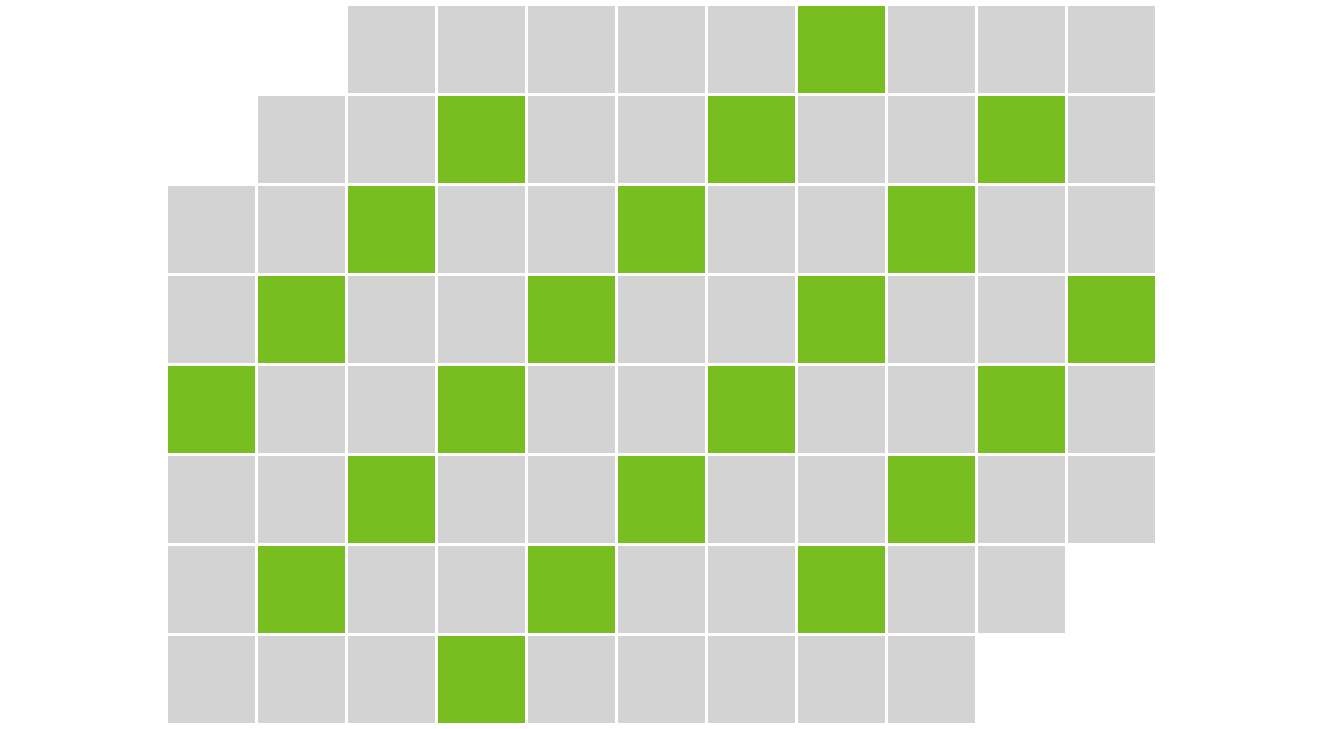

The diagram above was exported from draw.io. Its source (the exported page's mxGraphModel, read from the mxfile embedded in the PNG):
<mxGraphModel dx="-66" dy="1014" grid="1" gridSize="10" guides="1" tooltips="1" connect="1" arrows="1" fold="1" page="0" pageScale="1" pageWidth="827" pageHeight="1169" background="#ffffff" math="0" shadow="0">
  <root>
    <mxCell id="0" />
    <mxCell id="1" parent="0" />
    <mxCell id="41" value="" style="rounded=0;whiteSpace=wrap;html=1;fillColor=#d3d3d3;fontColor=#333333;strokeColor=#ffffff;" parent="1" vertex="1">
      <mxGeometry x="620" width="30" height="30" as="geometry" />
    </mxCell>
    <mxCell id="42" value="" style="rounded=0;whiteSpace=wrap;html=1;fillColor=#d3d3d3;fontColor=#333333;strokeColor=#ffffff;" parent="1" vertex="1">
      <mxGeometry x="650" width="30" height="30" as="geometry" />
    </mxCell>
    <mxCell id="43" value="" style="rounded=0;whiteSpace=wrap;html=1;fillColor=#d3d3d3;fontColor=#333333;strokeColor=#ffffff;" parent="1" vertex="1">
      <mxGeometry x="680" width="30" height="30" as="geometry" />
    </mxCell>
    <mxCell id="45" value="" style="rounded=0;whiteSpace=wrap;html=1;fillColor=#d3d3d3;fontColor=#333333;strokeColor=#ffffff;" parent="1" vertex="1">
      <mxGeometry x="590" y="30" width="30" height="30" as="geometry" />
    </mxCell>
    <mxCell id="46" value="" style="rounded=0;whiteSpace=wrap;html=1;fillColor=#d3d3d3;fontColor=#333333;strokeColor=#ffffff;" parent="1" vertex="1">
      <mxGeometry x="620" y="30" width="30" height="30" as="geometry" />
    </mxCell>
    <mxCell id="47" value="" style="rounded=0;whiteSpace=wrap;html=1;fillColor=#78be21;fontColor=#ffffff;strokeColor=#ffffff;" parent="1" vertex="1">
      <mxGeometry x="650" y="30" width="30" height="30" as="geometry" />
    </mxCell>
    <mxCell id="48" value="" style="rounded=0;whiteSpace=wrap;html=1;fillColor=#d3d3d3;fontColor=#333333;strokeColor=#ffffff;" parent="1" vertex="1">
      <mxGeometry x="680" y="30" width="30" height="30" as="geometry" />
    </mxCell>
    <mxCell id="49" value="" style="rounded=0;whiteSpace=wrap;html=1;fillColor=#d3d3d3;fontColor=#333333;strokeColor=#ffffff;" parent="1" vertex="1">
      <mxGeometry x="560" y="60" width="30" height="30" as="geometry" />
    </mxCell>
    <mxCell id="50" value="" style="rounded=0;whiteSpace=wrap;html=1;fillColor=#d3d3d3;fontColor=#333333;strokeColor=#ffffff;" parent="1" vertex="1">
      <mxGeometry x="590" y="60" width="30" height="30" as="geometry" />
    </mxCell>
    <mxCell id="51" value="" style="rounded=0;whiteSpace=wrap;html=1;fillColor=#78be21;fontColor=#ffffff;strokeColor=#ffffff;" parent="1" vertex="1">
      <mxGeometry x="620" y="60" width="30" height="30" as="geometry" />
    </mxCell>
    <mxCell id="52" value="" style="rounded=0;whiteSpace=wrap;html=1;fillColor=#d3d3d3;fontColor=#333333;strokeColor=#ffffff;" parent="1" vertex="1">
      <mxGeometry x="650" y="60" width="30" height="30" as="geometry" />
    </mxCell>
    <mxCell id="53" value="" style="rounded=0;whiteSpace=wrap;html=1;fillColor=#d3d3d3;fontColor=#333333;strokeColor=#ffffff;" parent="1" vertex="1">
      <mxGeometry x="680" y="60" width="30" height="30" as="geometry" />
    </mxCell>
    <mxCell id="54" value="" style="rounded=0;whiteSpace=wrap;html=1;fillColor=#d3d3d3;fontColor=#333333;strokeColor=#ffffff;" parent="1" vertex="1">
      <mxGeometry x="560" y="90" width="30" height="30" as="geometry" />
    </mxCell>
    <mxCell id="55" value="" style="rounded=0;whiteSpace=wrap;html=1;fillColor=#78be21;fontColor=#ffffff;strokeColor=#ffffff;" parent="1" vertex="1">
      <mxGeometry x="590" y="90" width="30" height="30" as="geometry" />
    </mxCell>
    <mxCell id="56" value="" style="rounded=0;whiteSpace=wrap;html=1;fillColor=#d3d3d3;fontColor=#333333;strokeColor=#ffffff;" parent="1" vertex="1">
      <mxGeometry x="620" y="90" width="30" height="30" as="geometry" />
    </mxCell>
    <mxCell id="57" value="" style="rounded=0;whiteSpace=wrap;html=1;fillColor=#d3d3d3;fontColor=#333333;strokeColor=#ffffff;" parent="1" vertex="1">
      <mxGeometry x="650" y="90" width="30" height="30" as="geometry" />
    </mxCell>
    <mxCell id="58" value="" style="rounded=0;whiteSpace=wrap;html=1;fillColor=#78be21;fontColor=#ffffff;strokeColor=#ffffff;" parent="1" vertex="1">
      <mxGeometry x="680" y="90" width="30" height="30" as="geometry" />
    </mxCell>
    <mxCell id="59" value="" style="rounded=0;whiteSpace=wrap;html=1;fillColor=#78be21;fontColor=#ffffff;strokeColor=#ffffff;" parent="1" vertex="1">
      <mxGeometry x="560" y="120" width="30" height="30" as="geometry" />
    </mxCell>
    <mxCell id="60" value="" style="rounded=0;whiteSpace=wrap;html=1;fillColor=#d3d3d3;fontColor=#333333;strokeColor=#ffffff;" parent="1" vertex="1">
      <mxGeometry x="590" y="120" width="30" height="30" as="geometry" />
    </mxCell>
    <mxCell id="61" value="" style="rounded=0;whiteSpace=wrap;html=1;fillColor=#d3d3d3;fontColor=#333333;strokeColor=#ffffff;" parent="1" vertex="1">
      <mxGeometry x="620" y="120" width="30" height="30" as="geometry" />
    </mxCell>
    <mxCell id="62" value="" style="rounded=0;whiteSpace=wrap;html=1;fillColor=#78be21;fontColor=#ffffff;strokeColor=#ffffff;" parent="1" vertex="1">
      <mxGeometry x="650" y="120" width="30" height="30" as="geometry" />
    </mxCell>
    <mxCell id="63" value="" style="rounded=0;whiteSpace=wrap;html=1;fillColor=#d3d3d3;fontColor=#333333;strokeColor=#ffffff;" parent="1" vertex="1">
      <mxGeometry x="680" y="120" width="30" height="30" as="geometry" />
    </mxCell>
    <mxCell id="64" value="" style="rounded=0;whiteSpace=wrap;html=1;fillColor=#d3d3d3;fontColor=#333333;strokeColor=#ffffff;" parent="1" vertex="1">
      <mxGeometry x="560" y="150" width="30" height="30" as="geometry" />
    </mxCell>
    <mxCell id="65" value="" style="rounded=0;whiteSpace=wrap;html=1;fillColor=#d3d3d3;fontColor=#333333;strokeColor=#ffffff;" parent="1" vertex="1">
      <mxGeometry x="590" y="150" width="30" height="30" as="geometry" />
    </mxCell>
    <mxCell id="66" value="" style="rounded=0;whiteSpace=wrap;html=1;fillColor=#78be21;fontColor=#ffffff;strokeColor=#ffffff;" parent="1" vertex="1">
      <mxGeometry x="620" y="150" width="30" height="30" as="geometry" />
    </mxCell>
    <mxCell id="67" value="" style="rounded=0;whiteSpace=wrap;html=1;fillColor=#d3d3d3;fontColor=#333333;strokeColor=#ffffff;" parent="1" vertex="1">
      <mxGeometry x="650" y="150" width="30" height="30" as="geometry" />
    </mxCell>
    <mxCell id="68" value="" style="rounded=0;whiteSpace=wrap;html=1;fillColor=#d3d3d3;fontColor=#333333;strokeColor=#ffffff;" parent="1" vertex="1">
      <mxGeometry x="680" y="150" width="30" height="30" as="geometry" />
    </mxCell>
    <mxCell id="69" value="" style="rounded=0;whiteSpace=wrap;html=1;fillColor=#d3d3d3;fontColor=#333333;strokeColor=#ffffff;" parent="1" vertex="1">
      <mxGeometry x="560" y="180" width="30" height="30" as="geometry" />
    </mxCell>
    <mxCell id="70" value="" style="rounded=0;whiteSpace=wrap;html=1;fillColor=#78be21;fontColor=#ffffff;strokeColor=#ffffff;" parent="1" vertex="1">
      <mxGeometry x="590" y="180" width="30" height="30" as="geometry" />
    </mxCell>
    <mxCell id="71" value="" style="rounded=0;whiteSpace=wrap;html=1;fillColor=#d3d3d3;fontColor=#333333;strokeColor=#ffffff;" parent="1" vertex="1">
      <mxGeometry x="620" y="180" width="30" height="30" as="geometry" />
    </mxCell>
    <mxCell id="72" value="" style="rounded=0;whiteSpace=wrap;html=1;fillColor=#d3d3d3;fontColor=#333333;strokeColor=#ffffff;" parent="1" vertex="1">
      <mxGeometry x="650" y="180" width="30" height="30" as="geometry" />
    </mxCell>
    <mxCell id="73" value="" style="rounded=0;whiteSpace=wrap;html=1;fillColor=#78be21;fontColor=#ffffff;strokeColor=#ffffff;" parent="1" vertex="1">
      <mxGeometry x="680" y="180" width="30" height="30" as="geometry" />
    </mxCell>
    <mxCell id="74" value="" style="rounded=0;whiteSpace=wrap;html=1;fillColor=#d3d3d3;fontColor=#333333;strokeColor=#ffffff;" parent="1" vertex="1">
      <mxGeometry x="560" y="210" width="30" height="30" as="geometry" />
    </mxCell>
    <mxCell id="75" value="" style="rounded=0;whiteSpace=wrap;html=1;fillColor=#d3d3d3;fontColor=#333333;strokeColor=#ffffff;" parent="1" vertex="1">
      <mxGeometry x="590" y="210" width="30" height="30" as="geometry" />
    </mxCell>
    <mxCell id="76" value="" style="rounded=0;whiteSpace=wrap;html=1;fillColor=#d3d3d3;fontColor=#333333;strokeColor=#ffffff;" parent="1" vertex="1">
      <mxGeometry x="620" y="210" width="30" height="30" as="geometry" />
    </mxCell>
    <mxCell id="77" value="" style="rounded=0;whiteSpace=wrap;html=1;fillColor=#78be21;fontColor=#ffffff;strokeColor=#ffffff;" parent="1" vertex="1">
      <mxGeometry x="650" y="210" width="30" height="30" as="geometry" />
    </mxCell>
    <mxCell id="78" value="" style="rounded=0;whiteSpace=wrap;html=1;fillColor=#d3d3d3;fontColor=#333333;strokeColor=#ffffff;" parent="1" vertex="1">
      <mxGeometry x="680" y="210" width="30" height="30" as="geometry" />
    </mxCell>
    <mxCell id="79" value="" style="rounded=0;whiteSpace=wrap;html=1;fillColor=#d3d3d3;fontColor=#333333;strokeColor=#ffffff;" parent="1" vertex="1">
      <mxGeometry x="710" width="30" height="30" as="geometry" />
    </mxCell>
    <mxCell id="80" value="" style="rounded=0;whiteSpace=wrap;html=1;fillColor=#d3d3d3;fontColor=#333333;strokeColor=#ffffff;" parent="1" vertex="1">
      <mxGeometry x="740" width="30" height="30" as="geometry" />
    </mxCell>
    <mxCell id="81" value="" style="rounded=0;whiteSpace=wrap;html=1;fillColor=#78be21;fontColor=#ffffff;strokeColor=#ffffff;" parent="1" vertex="1">
      <mxGeometry x="770" width="30" height="30" as="geometry" />
    </mxCell>
    <mxCell id="82" value="" style="rounded=0;whiteSpace=wrap;html=1;fillColor=#d3d3d3;fontColor=#333333;strokeColor=#ffffff;" parent="1" vertex="1">
      <mxGeometry x="800" width="30" height="30" as="geometry" />
    </mxCell>
    <mxCell id="83" value="" style="rounded=0;whiteSpace=wrap;html=1;fillColor=#d3d3d3;fontColor=#333333;strokeColor=#ffffff;" parent="1" vertex="1">
      <mxGeometry x="830" width="30" height="30" as="geometry" />
    </mxCell>
    <mxCell id="84" value="" style="rounded=0;whiteSpace=wrap;html=1;fillColor=#d3d3d3;fontColor=#333333;strokeColor=#ffffff;" parent="1" vertex="1">
      <mxGeometry x="710" y="30" width="30" height="30" as="geometry" />
    </mxCell>
    <mxCell id="85" value="" style="rounded=0;whiteSpace=wrap;html=1;fillColor=#78be21;fontColor=#ffffff;strokeColor=#ffffff;" parent="1" vertex="1">
      <mxGeometry x="740" y="30" width="30" height="30" as="geometry" />
    </mxCell>
    <mxCell id="86" value="" style="rounded=0;whiteSpace=wrap;html=1;fillColor=#d3d3d3;fontColor=#333333;strokeColor=#ffffff;" parent="1" vertex="1">
      <mxGeometry x="770" y="30" width="30" height="30" as="geometry" />
    </mxCell>
    <mxCell id="87" value="" style="rounded=0;whiteSpace=wrap;html=1;fillColor=#d3d3d3;fontColor=#333333;strokeColor=#ffffff;" parent="1" vertex="1">
      <mxGeometry x="800" y="30" width="30" height="30" as="geometry" />
    </mxCell>
    <mxCell id="88" value="" style="rounded=0;whiteSpace=wrap;html=1;fillColor=#78be21;fontColor=#ffffff;strokeColor=#ffffff;" parent="1" vertex="1">
      <mxGeometry x="830" y="30" width="30" height="30" as="geometry" />
    </mxCell>
    <mxCell id="89" value="" style="rounded=0;whiteSpace=wrap;html=1;fillColor=#78be21;fontColor=#ffffff;strokeColor=#ffffff;" parent="1" vertex="1">
      <mxGeometry x="710" y="60" width="30" height="30" as="geometry" />
    </mxCell>
    <mxCell id="90" value="" style="rounded=0;whiteSpace=wrap;html=1;fillColor=#d3d3d3;fontColor=#333333;strokeColor=#ffffff;" parent="1" vertex="1">
      <mxGeometry x="740" y="60" width="30" height="30" as="geometry" />
    </mxCell>
    <mxCell id="91" value="" style="rounded=0;whiteSpace=wrap;html=1;fillColor=#d3d3d3;fontColor=#333333;strokeColor=#ffffff;" parent="1" vertex="1">
      <mxGeometry x="770" y="60" width="30" height="30" as="geometry" />
    </mxCell>
    <mxCell id="92" value="" style="rounded=0;whiteSpace=wrap;html=1;fillColor=#78be21;fontColor=#ffffff;strokeColor=#ffffff;" parent="1" vertex="1">
      <mxGeometry x="800" y="60" width="30" height="30" as="geometry" />
    </mxCell>
    <mxCell id="93" value="" style="rounded=0;whiteSpace=wrap;html=1;fillColor=#d3d3d3;fontColor=#333333;strokeColor=#ffffff;" parent="1" vertex="1">
      <mxGeometry x="830" y="60" width="30" height="30" as="geometry" />
    </mxCell>
    <mxCell id="94" value="" style="rounded=0;whiteSpace=wrap;html=1;fillColor=#d3d3d3;fontColor=#333333;strokeColor=#ffffff;" parent="1" vertex="1">
      <mxGeometry x="710" y="90" width="30" height="30" as="geometry" />
    </mxCell>
    <mxCell id="95" value="" style="rounded=0;whiteSpace=wrap;html=1;fillColor=#d3d3d3;fontColor=#333333;strokeColor=#ffffff;" parent="1" vertex="1">
      <mxGeometry x="740" y="90" width="30" height="30" as="geometry" />
    </mxCell>
    <mxCell id="96" value="" style="rounded=0;whiteSpace=wrap;html=1;fillColor=#78be21;fontColor=#ffffff;strokeColor=#ffffff;" parent="1" vertex="1">
      <mxGeometry x="770" y="90" width="30" height="30" as="geometry" />
    </mxCell>
    <mxCell id="97" value="" style="rounded=0;whiteSpace=wrap;html=1;fillColor=#d3d3d3;fontColor=#333333;strokeColor=#ffffff;" parent="1" vertex="1">
      <mxGeometry x="800" y="90" width="30" height="30" as="geometry" />
    </mxCell>
    <mxCell id="98" value="" style="rounded=0;whiteSpace=wrap;html=1;fillColor=#d3d3d3;fontColor=#333333;strokeColor=#ffffff;" parent="1" vertex="1">
      <mxGeometry x="830" y="90" width="30" height="30" as="geometry" />
    </mxCell>
    <mxCell id="99" value="" style="rounded=0;whiteSpace=wrap;html=1;fillColor=#d3d3d3;fontColor=#333333;strokeColor=#ffffff;" parent="1" vertex="1">
      <mxGeometry x="710" y="120" width="30" height="30" as="geometry" />
    </mxCell>
    <mxCell id="100" value="" style="rounded=0;whiteSpace=wrap;html=1;fillColor=#78be21;fontColor=#ffffff;strokeColor=#ffffff;" parent="1" vertex="1">
      <mxGeometry x="740" y="120" width="30" height="30" as="geometry" />
    </mxCell>
    <mxCell id="101" value="" style="rounded=0;whiteSpace=wrap;html=1;fillColor=#d3d3d3;fontColor=#333333;strokeColor=#ffffff;" parent="1" vertex="1">
      <mxGeometry x="770" y="120" width="30" height="30" as="geometry" />
    </mxCell>
    <mxCell id="102" value="" style="rounded=0;whiteSpace=wrap;html=1;fillColor=#d3d3d3;fontColor=#333333;strokeColor=#ffffff;" parent="1" vertex="1">
      <mxGeometry x="800" y="120" width="30" height="30" as="geometry" />
    </mxCell>
    <mxCell id="103" value="" style="rounded=0;whiteSpace=wrap;html=1;fillColor=#78be21;fontColor=#ffffff;strokeColor=#ffffff;" parent="1" vertex="1">
      <mxGeometry x="830" y="120" width="30" height="30" as="geometry" />
    </mxCell>
    <mxCell id="104" value="" style="rounded=0;whiteSpace=wrap;html=1;fillColor=#78be21;fontColor=#ffffff;strokeColor=#ffffff;" parent="1" vertex="1">
      <mxGeometry x="710" y="150" width="30" height="30" as="geometry" />
    </mxCell>
    <mxCell id="105" value="" style="rounded=0;whiteSpace=wrap;html=1;fillColor=#d3d3d3;fontColor=#333333;strokeColor=#ffffff;" parent="1" vertex="1">
      <mxGeometry x="740" y="150" width="30" height="30" as="geometry" />
    </mxCell>
    <mxCell id="106" value="" style="rounded=0;whiteSpace=wrap;html=1;fillColor=#d3d3d3;fontColor=#333333;strokeColor=#ffffff;" parent="1" vertex="1">
      <mxGeometry x="770" y="150" width="30" height="30" as="geometry" />
    </mxCell>
    <mxCell id="107" value="" style="rounded=0;whiteSpace=wrap;html=1;fillColor=#78be21;fontColor=#ffffff;strokeColor=#ffffff;" parent="1" vertex="1">
      <mxGeometry x="800" y="150" width="30" height="30" as="geometry" />
    </mxCell>
    <mxCell id="108" value="" style="rounded=0;whiteSpace=wrap;html=1;fillColor=#d3d3d3;fontColor=#333333;strokeColor=#ffffff;" parent="1" vertex="1">
      <mxGeometry x="830" y="150" width="30" height="30" as="geometry" />
    </mxCell>
    <mxCell id="109" value="" style="rounded=0;whiteSpace=wrap;html=1;fillColor=#d3d3d3;fontColor=#333333;strokeColor=#ffffff;" parent="1" vertex="1">
      <mxGeometry x="710" y="180" width="30" height="30" as="geometry" />
    </mxCell>
    <mxCell id="110" value="" style="rounded=0;whiteSpace=wrap;html=1;fillColor=#d3d3d3;fontColor=#333333;strokeColor=#ffffff;" parent="1" vertex="1">
      <mxGeometry x="740" y="180" width="30" height="30" as="geometry" />
    </mxCell>
    <mxCell id="111" value="" style="rounded=0;whiteSpace=wrap;html=1;fillColor=#78be21;fontColor=#ffffff;strokeColor=#ffffff;" parent="1" vertex="1">
      <mxGeometry x="770" y="180" width="30" height="30" as="geometry" />
    </mxCell>
    <mxCell id="112" value="" style="rounded=0;whiteSpace=wrap;html=1;fillColor=#d3d3d3;fontColor=#333333;strokeColor=#ffffff;" parent="1" vertex="1">
      <mxGeometry x="800" y="180" width="30" height="30" as="geometry" />
    </mxCell>
    <mxCell id="113" value="" style="rounded=0;whiteSpace=wrap;html=1;fillColor=#d3d3d3;fontColor=#333333;strokeColor=#ffffff;" parent="1" vertex="1">
      <mxGeometry x="830" y="180" width="30" height="30" as="geometry" />
    </mxCell>
    <mxCell id="114" value="" style="rounded=0;whiteSpace=wrap;html=1;fillColor=#d3d3d3;fontColor=#333333;strokeColor=#ffffff;" parent="1" vertex="1">
      <mxGeometry x="710" y="210" width="30" height="30" as="geometry" />
    </mxCell>
    <mxCell id="115" value="" style="rounded=0;whiteSpace=wrap;html=1;fillColor=#d3d3d3;fontColor=#333333;strokeColor=#ffffff;" parent="1" vertex="1">
      <mxGeometry x="740" y="210" width="30" height="30" as="geometry" />
    </mxCell>
    <mxCell id="116" value="" style="rounded=0;whiteSpace=wrap;html=1;fillColor=#d3d3d3;fontColor=#333333;strokeColor=#ffffff;" parent="1" vertex="1">
      <mxGeometry x="770" y="210" width="30" height="30" as="geometry" />
    </mxCell>
    <mxCell id="117" value="" style="rounded=0;whiteSpace=wrap;html=1;fillColor=#d3d3d3;fontColor=#333333;strokeColor=#ffffff;" parent="1" vertex="1">
      <mxGeometry x="800" y="210" width="30" height="30" as="geometry" />
    </mxCell>
    <mxCell id="119" value="" style="rounded=0;whiteSpace=wrap;html=1;fillColor=#d3d3d3;fontColor=#333333;strokeColor=#ffffff;" parent="1" vertex="1">
      <mxGeometry x="860" width="30" height="30" as="geometry" />
    </mxCell>
    <mxCell id="120" value="" style="rounded=0;whiteSpace=wrap;html=1;fillColor=#d3d3d3;fontColor=#333333;strokeColor=#ffffff;" parent="1" vertex="1">
      <mxGeometry x="860" y="30" width="30" height="30" as="geometry" />
    </mxCell>
    <mxCell id="121" value="" style="rounded=0;whiteSpace=wrap;html=1;fillColor=#d3d3d3;fontColor=#333333;strokeColor=#ffffff;" parent="1" vertex="1">
      <mxGeometry x="860" y="60" width="30" height="30" as="geometry" />
    </mxCell>
    <mxCell id="122" value="" style="rounded=0;whiteSpace=wrap;html=1;fillColor=#78be21;fontColor=#ffffff;strokeColor=#ffffff;" parent="1" vertex="1">
      <mxGeometry x="860" y="90" width="30" height="30" as="geometry" />
    </mxCell>
    <mxCell id="123" value="" style="rounded=0;whiteSpace=wrap;html=1;fillColor=#d3d3d3;fontColor=#333333;strokeColor=#ffffff;" parent="1" vertex="1">
      <mxGeometry x="860" y="120" width="30" height="30" as="geometry" />
    </mxCell>
    <mxCell id="124" value="" style="rounded=0;whiteSpace=wrap;html=1;fillColor=#d3d3d3;fontColor=#333333;strokeColor=#ffffff;" parent="1" vertex="1">
      <mxGeometry x="860" y="150" width="30" height="30" as="geometry" />
    </mxCell>
    <mxCell id="125" value="" style="endArrow=none;dashed=1;html=1;strokeColor=#FFFFFF;" parent="1" edge="1">
      <mxGeometry width="50" height="50" relative="1" as="geometry">
        <mxPoint x="505" y="-1" as="sourcePoint" />
        <mxPoint x="945" y="-1" as="targetPoint" />
      </mxGeometry>
    </mxCell>
  </root>
</mxGraphModel>